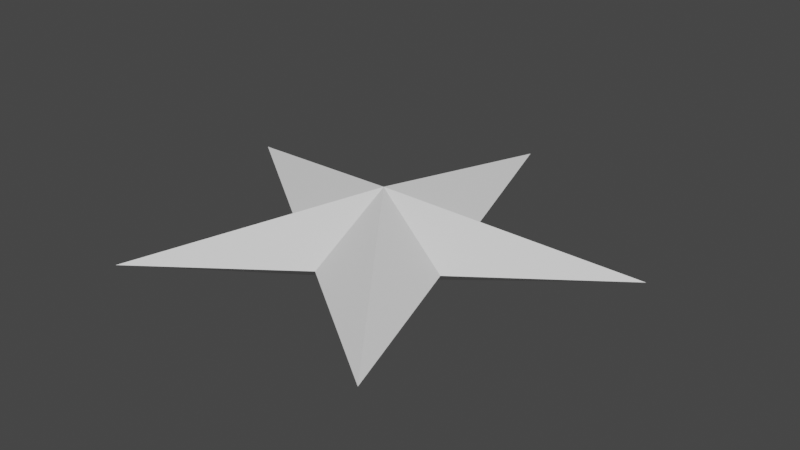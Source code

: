# Source: sm64star2.blend  (saved by Blender 3.3.6; exported with 4.5.12 LTS)
import bpy
from mathutils import Matrix  # noqa: F401  (used for matrix-valued properties, if any)

bpy.ops.wm.read_factory_settings(use_empty=True)
scene = bpy.context.scene
scene.name = 'Scene'

# ---- collections
col_collection = bpy.data.collections.new('Collection'); scene.collection.children.link(col_collection)

# ---- world
world_world = bpy.data.worlds.new('World'); scene.world = world_world
world_world.use_nodes = True; world_world.node_tree.nodes.clear()
_N = world_world.node_tree.nodes; _L = world_world.node_tree.links
n0 = _N.new('ShaderNodeOutputWorld'); n0.name = 'World Output'; n0.location = (300, 300)
n1 = _N.new('ShaderNodeBackground'); n1.name = 'Background'; n1.location = (10, 300)
n1.inputs[0].default_value = (0.05088, 0.05088, 0.05088, 1.0)
_L.new(n1.outputs[0], n0.inputs[0])
n0.is_active_output = True
world_world.color = (0.05088, 0.05088, 0.05088)
world_world.use_sun_shadow = False
world_world.sun_shadow_jitter_overblur = 0.0

# ---- meshes
me_circle_002 = bpy.data.meshes.new('Circle.002')
me_circle_002.from_pydata([(0.0, 0.0, 0.1982), (0.0, 0.0, -0.1982), (0.0, 1.0, 0.0), (-0.2253, 0.3078, 0.0), (-0.9511, 0.309, 0.0), (-0.3646, -0.1176, 0.0), (-0.5878, -0.809, 0.0), (7.351e-09, -0.3804, 0.0), (0.5878, -0.809, 0.0), (0.3646, -0.1176, 0.0), (0.9511, 0.309, 0.0), (0.2253, 0.3078, 0.0)], [], [(0, 2, 3), (0, 3, 4), (0, 4, 5), (0, 5, 6), (0, 6, 7), (0, 7, 8), (0, 8, 9), (0, 9, 10), (0, 10, 11), (0, 11, 2), (1, 3, 2), (1, 4, 3), (1, 5, 4), (1, 6, 5), (1, 7, 6), (1, 8, 7), (1, 9, 8), (1, 10, 9), (1, 11, 10), (1, 2, 11)])
_uv = me_circle_002.uv_layers.new(name='UVMap')
_uv.uv.foreach_set('vector', [0.5, 0.5, 0.5, 1.0, 0.2061, 0.9045, 0.5, 0.5, 0.2061, 0.9045, 0.02447, 0.6545, 0.5, 0.5, 0.02447, 0.6545, 0.02447, 0.3455, 0.5, 0.5, 0.02447, 0.3455, 0.2061, 0.09549, 0.5, 0.5, 0.2061, 0.09549, 0.5, 0.0, 0.5, 0.5, 0.5, 0.0, 0.7939, 0.09549, 0.5, 0.5, 0.7939, 0.09549, 0.9755, 0.3455, 0.5, 0.5, 0.9755, 0.3455, 0.9755, 0.6545, 0.5, 0.5, 0.9755, 0.6545, 0.7939, 0.9045, 0.5, 0.5, 0.7939, 0.9045, 0.5, 1.0, 0.5, 0.5, 0.2061, 0.9045, 0.5, 1.0, 0.5, 0.5, 0.02447, 0.6545, 0.2061, 0.9045, 0.5, 0.5, 0.02447, 0.3455, 0.02447, 0.6545, 0.5, 0.5, 0.2061, 0.09549, 0.02447, 0.3455, 0.5, 0.5, 0.5, 0.0, 0.2061, 0.09549, 0.5, 0.5, 0.7939, 0.09549, 0.5, 0.0, 0.5, 0.5, 0.9755, 0.3455, 0.7939, 0.09549, 0.5, 0.5, 0.9755, 0.6545, 0.9755, 0.3455, 0.5, 0.5, 0.7939, 0.9045, 0.9755, 0.6545, 0.5, 0.5, 0.5, 1.0, 0.7939, 0.9045])
me_circle_002.update()

# ---- objects
ob_circle_001 = bpy.data.objects.new('Circle.001', me_circle_002)

# ---- transforms, parenting, visibility, modifiers, constraints
ob_circle_001.location = (0.0, 0.0, 0.0)
ob_circle_001.scale = (1.0, 1.0, -1.0)

# ---- collection membership
col_collection.objects.link(ob_circle_001)

# ---- scene / render settings (as saved in the file)
scene.frame_start = 1; scene.frame_end = 250; scene.frame_set(0)
scene.render.engine = 'BLENDER_EEVEE_NEXT'
scene.cycles.sampling_pattern = 'TABULATED_SOBOL'
scene.cycles.use_light_tree = False
scene.view_settings.view_transform = 'Filmic'
bpy.context.view_layer.update()

# ---- added for rendering (the .blend has no active camera and no usable light): camera, sun
cam_auto = bpy.data.cameras.new('AutoCamera')
cam_auto.lens = 50.0
cam_auto.sensor_width = 36.0
cam_auto.clip_end = 1000.0
ob_auto_camera = bpy.data.objects.new('AutoCamera', cam_auto)
scene.collection.objects.link(ob_auto_camera)
ob_auto_camera.location = (2.45623, -2.85199, 1.96499)
ob_auto_camera.rotation_euler = (1.09748, -7.21219e-08, 0.694738)
scene.camera = ob_auto_camera
light_auto_sun = bpy.data.lights.new('AutoSun', 'SUN')
light_auto_sun.energy = 3.0
light_auto_sun.angle = 0.0523599
ob_auto_sun = bpy.data.objects.new('AutoSun', light_auto_sun)
scene.collection.objects.link(ob_auto_sun)
ob_auto_sun.rotation_euler = (0.872665, 0.174533, 0.523599)
bpy.context.view_layer.update()
